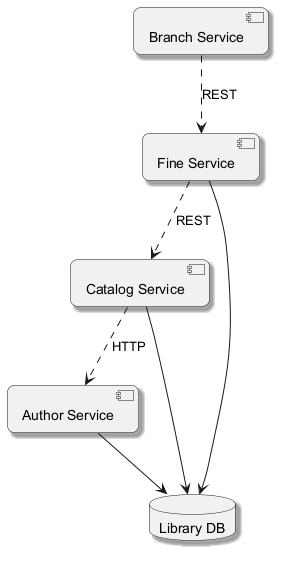

The diagram above was rendered by PlantUML. Its source (embedded in the PNG):
@startuml
skinparam backgroundColor #FFFFFF
skinparam roundCorner 15
skinparam shadowing true
component "Catalog Service" as C_CatalogService
component "Author Service" as C_AuthorService
component "Branch Service" as C_BranchService
component "Fine Service" as C_FineService
database "Library DB" as DB_library
C_CatalogService --> DB_library
C_AuthorService --> DB_library
C_FineService --> DB_library
C_BranchService ..> C_FineService : REST
C_CatalogService ..> C_AuthorService : HTTP
C_FineService ..> C_CatalogService : REST
@enduml